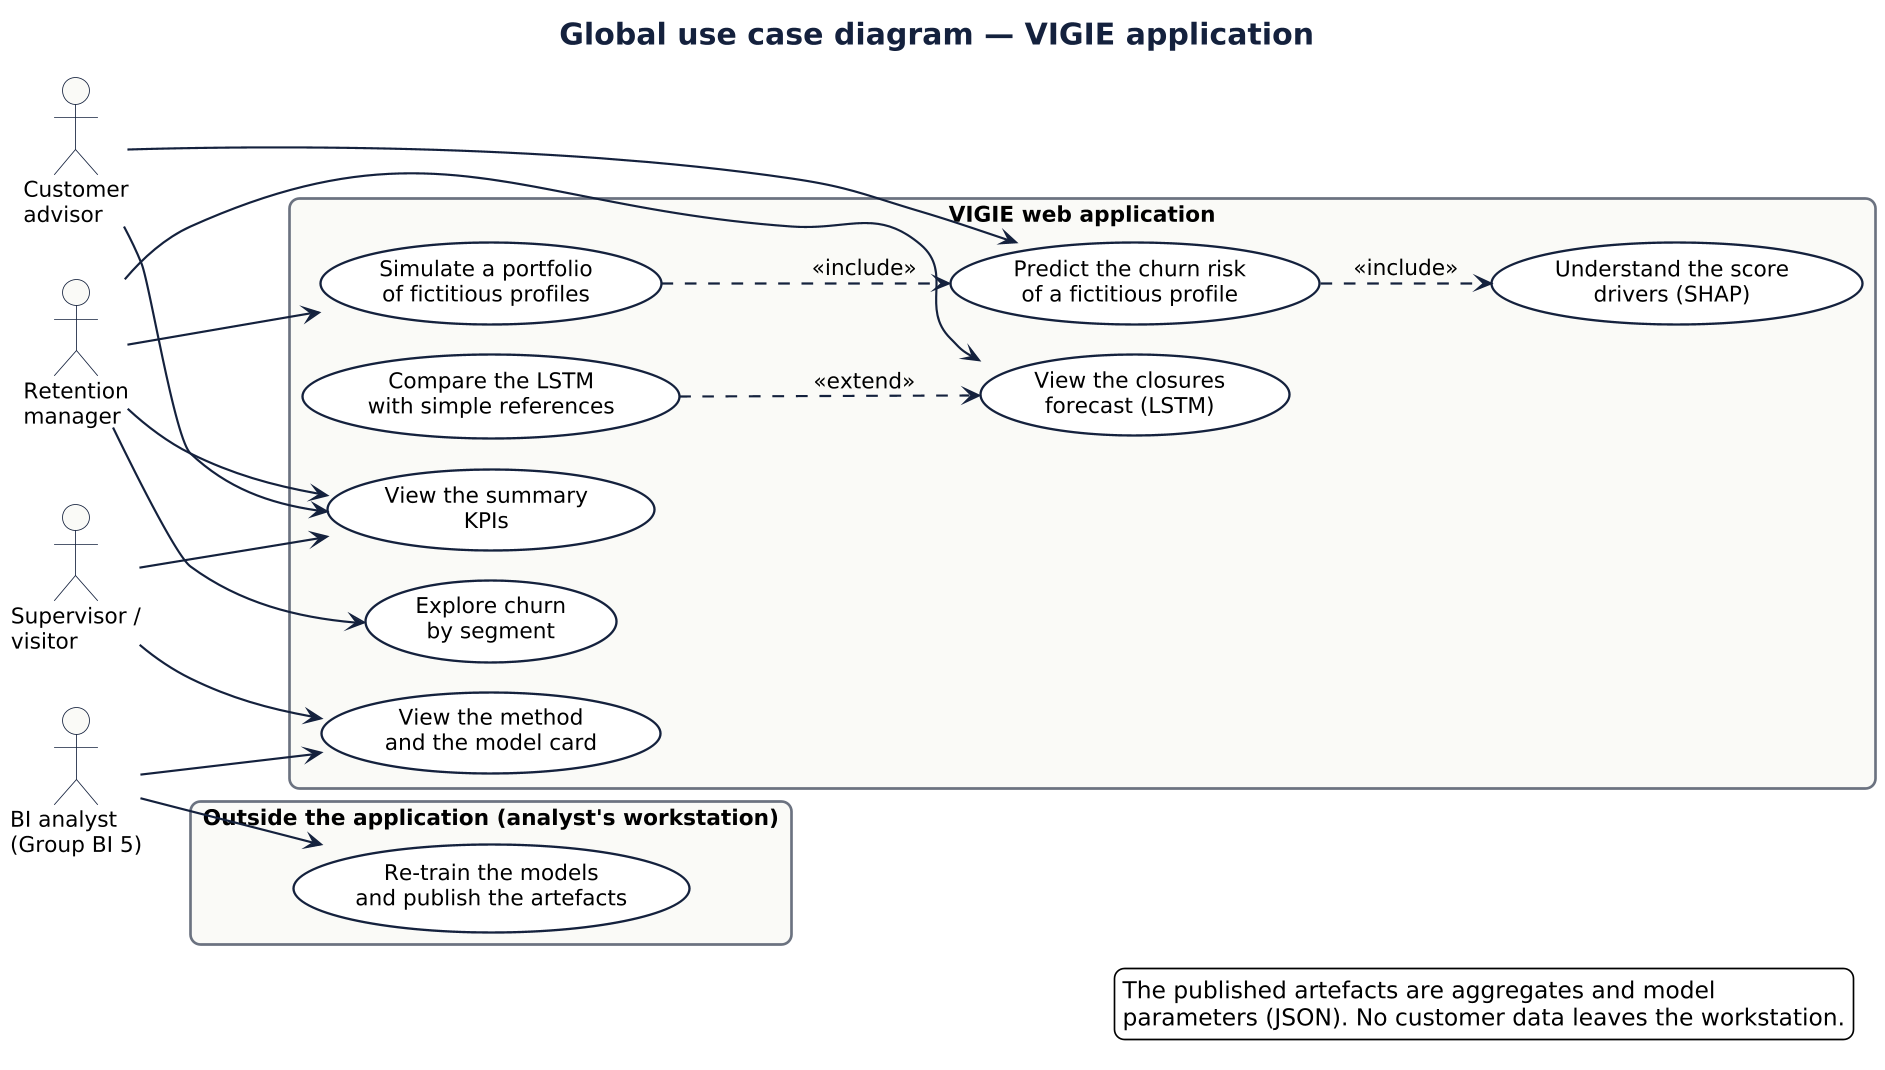

The diagram above was rendered by PlantUML. Its source (embedded in the PNG):
@startuml use_case
skinparamlocked dpi 160
!pragma layout smetana
!include _style.iuml
left to right direction
title Global use case diagram — VIGIE application

actor "Customer\nadvisor" as Advisor
actor "Retention\nmanager" as Manager
actor "BI analyst\n(Group BI 5)" as Analyst
actor "Supervisor /\nvisitor" as Visitor

rectangle "VIGIE web application" {
  usecase "View the summary\nKPIs" as UC1
  usecase "Predict the churn risk\nof a fictitious profile" as UC2
  usecase "Understand the score\ndrivers (SHAP)" as UC3
  usecase "View the closures\nforecast (LSTM)" as UC4
  usecase "Compare the LSTM\nwith simple references" as UC5
  usecase "Explore churn\nby segment" as UC6
  usecase "Simulate a portfolio\nof fictitious profiles" as UC7
  usecase "View the method\nand the model card" as UC8
}

rectangle "Outside the application (analyst's workstation)" {
  usecase "Re-train the models\nand publish the artefacts" as UC9
}

Advisor --> UC1
Advisor --> UC2
Manager --> UC1
Manager --> UC4
Manager --> UC6
Manager --> UC7
Visitor --> UC1
Visitor --> UC8
Analyst --> UC8
Analyst --> UC9

UC2 ..> UC3 : <<include>>
UC7 ..> UC2 : <<include>>
UC5 ..> UC4 : <<extend>>

legend bottom right
  The published artefacts are aggregates and model
  parameters (JSON). No customer data leaves the workstation.
endlegend
@enduml